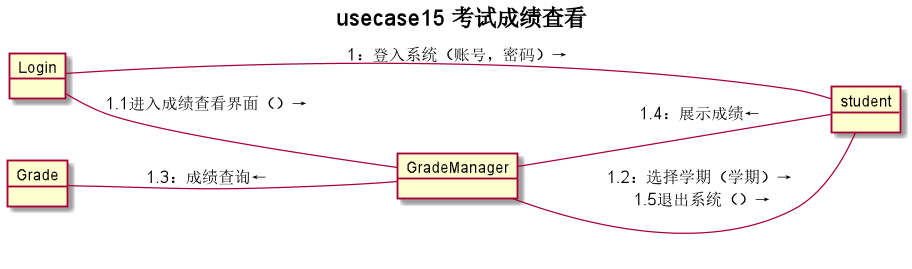

The diagram above was rendered by PlantUML. Its source (embedded in the PNG):
@startuml
title usecase15 **考试成绩查看**
left to right direction
object Login
object GradeManager
object Grade
object student
student -- Login:"1：登入系统（账号，密码）→"
Login -- GradeManager:"1.1进入成绩查看界面（）→"
student -- GradeManager:"1.2：选择学期（学期）→\n 1.5退出系统（）→"
GradeManager -- student:"1.4：展示成绩←"
Grade --GradeManager:"1.3：成绩查询←"
@enduml